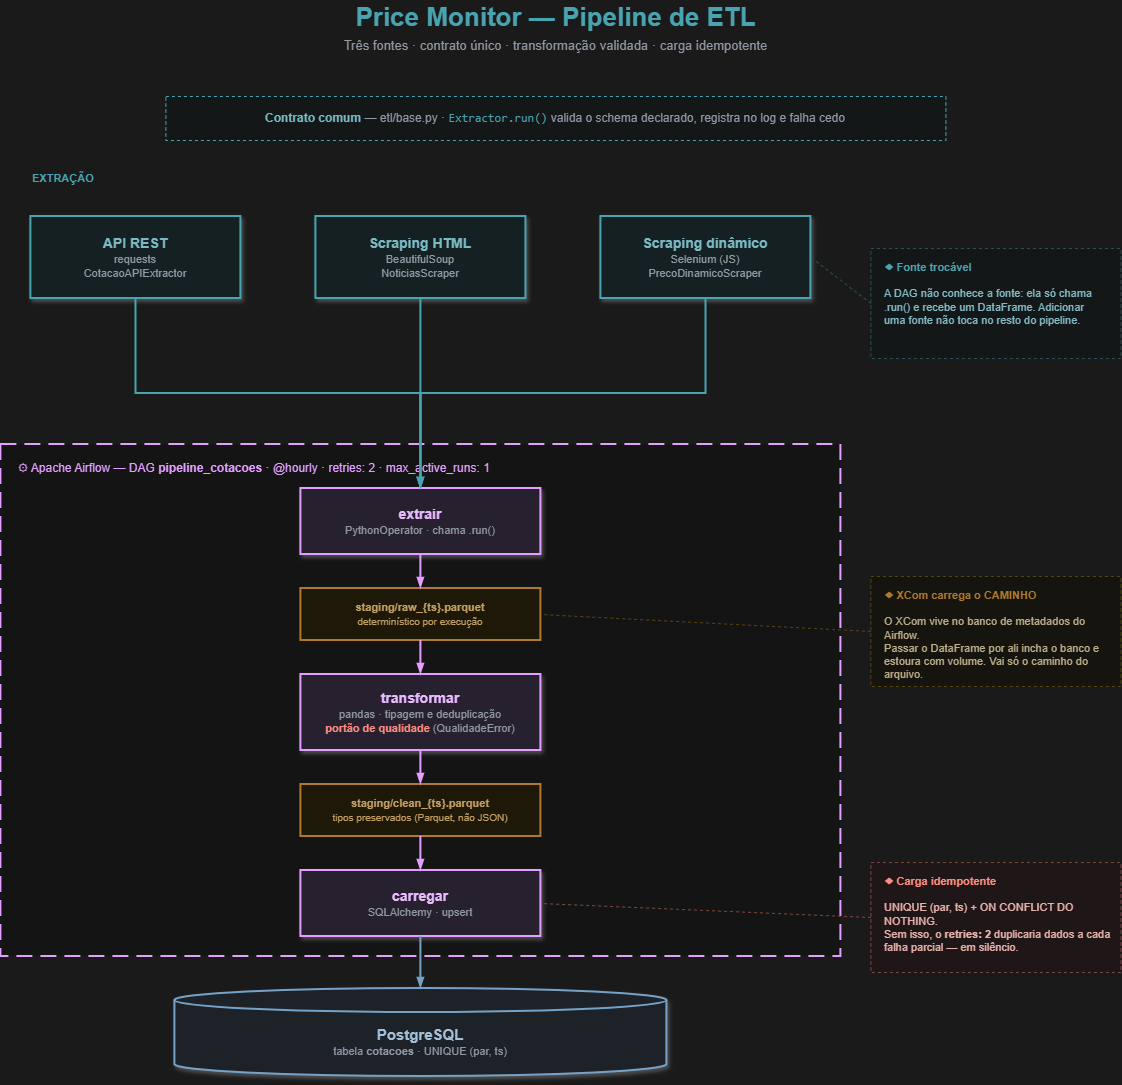

The diagram above was exported from draw.io. Its source (the exported page's mxGraphModel, read from the mxfile embedded in the PNG):
<mxGraphModel dx="2002" dy="1380" grid="1" gridSize="12" guides="1" tooltips="1" connect="1" arrows="1" fold="1" page="1" pageScale="1" pageWidth="1169" pageHeight="1150" background="light-dark(#FFFFFF,#1A1A1A)" math="0" shadow="0">
  <root>
    <mxCell id="0" />
    <mxCell id="1" parent="0" />
    <mxCell id="titulo" parent="1" style="text;html=1;align=center;verticalAlign=middle;fontSize=26;fontStyle=1;fontColor=#15808E;rounded=0;" value="Price Monitor — Pipeline de ETL" vertex="1">
      <mxGeometry height="34" width="780" x="195" y="24" as="geometry" />
    </mxCell>
    <mxCell id="subtitulo" parent="1" style="text;html=1;align=center;verticalAlign=middle;fontSize=13;fontColor=#5B6472;rounded=0;" value="Três fontes · contrato único · transformação validada · carga idempotente" vertex="1">
      <mxGeometry height="22" width="780" x="195" y="58" as="geometry" />
    </mxCell>
    <mxCell id="rotuloFontes" parent="1" style="text;html=1;align=left;verticalAlign=middle;fontSize=11;fontStyle=1;fontColor=#15808E;letterSpacing=2;rounded=0;" value="EXTRAÇÃO" vertex="1">
      <mxGeometry height="34" width="200" x="60" y="185" as="geometry" />
    </mxCell>
    <mxCell id="s1" parent="1" style="rounded=0;arcSize=12;whiteSpace=wrap;html=1;fillColor=#E6F4F6;strokeColor=#15808E;strokeWidth=2;fontColor=#0F5A66;verticalAlign=middle;shadow=1;" value="&lt;b style=&quot;font-size:14px&quot;&gt;API REST&lt;/b&gt;&lt;br&gt;&lt;font style=&quot;font-size:11px;color:#5B6472;&quot;&gt;requests&lt;br&gt;CotacaoAPIExtractor&lt;/font&gt;" vertex="1">
      <mxGeometry height="82" width="210" x="60" y="240" as="geometry" />
    </mxCell>
    <mxCell id="s2" parent="1" style="rounded=0;arcSize=12;whiteSpace=wrap;html=1;fillColor=#E6F4F6;strokeColor=#15808E;strokeWidth=2;fontColor=#0F5A66;verticalAlign=middle;shadow=1;" value="&lt;b style=&quot;font-size:14px&quot;&gt;Scraping HTML&lt;/b&gt;&lt;br&gt;&lt;font style=&quot;font-size:11px;color:#5B6472;&quot;&gt;BeautifulSoup&lt;br&gt;NoticiasScraper&lt;/font&gt;" vertex="1">
      <mxGeometry height="82" width="210" x="345" y="240" as="geometry" />
    </mxCell>
    <mxCell id="s3" parent="1" style="rounded=0;arcSize=12;whiteSpace=wrap;html=1;fillColor=#E6F4F6;strokeColor=#15808E;strokeWidth=2;fontColor=#0F5A66;verticalAlign=middle;shadow=1;" value="&lt;b style=&quot;font-size:14px&quot;&gt;Scraping dinâmico&lt;/b&gt;&lt;br&gt;&lt;font style=&quot;font-size:11px;color:#5B6472;&quot;&gt;Selenium (JS)&lt;br&gt;PrecoDinamicoScraper&lt;/font&gt;" vertex="1">
      <mxGeometry height="82" width="210" x="630" y="240" as="geometry" />
    </mxCell>
    <mxCell id="contrato" parent="1" style="rounded=0;arcSize=20;whiteSpace=wrap;html=1;fillColor=#F7FBFC;strokeColor=#15808E;strokeWidth=1;dashed=1;fontSize=12;fontColor=#0F5A66;verticalAlign=middle;" value="&lt;b&gt;Contrato comum&lt;/b&gt; &lt;font style=&quot;color:#5B6472&quot;&gt;— etl/base.py · &lt;/font&gt;&lt;code style=&quot;color:#15808E&quot;&gt;Extractor.run()&lt;/code&gt; &lt;font style=&quot;color:#5B6472&quot;&gt;valida o schema declarado, registra no log e falha cedo&lt;/font&gt;" vertex="1">
      <mxGeometry height="44" width="780" x="195" y="120" as="geometry" />
    </mxCell>
    <mxCell id="airflow" parent="1" style="rounded=0;arcSize=4;whiteSpace=wrap;html=1;fillColor=#FCFDFE;strokeColor=#7322C3;strokeWidth=2;dashed=1;dashPattern=8 4;verticalAlign=top;align=left;spacingLeft=16;spacingTop=10;fontSize=12;fontColor=#7322C3;" value="⚙  Apache Airflow — DAG &lt;b&gt;pipeline_cotacoes&lt;/b&gt;   ·   @hourly   ·   retries: 2   ·   max_active_runs: 1" vertex="1">
      <mxGeometry height="512" width="840" x="30" y="468" as="geometry" />
    </mxCell>
    <mxCell id="t1" parent="1" style="rounded=0;arcSize=14;whiteSpace=wrap;html=1;fillColor=#F1E9FA;strokeColor=#7322C3;strokeWidth=2;fontColor=#4A1580;verticalAlign=middle;shadow=1;" value="&lt;b style=&quot;font-size:14px&quot;&gt;extrair&lt;/b&gt;&lt;br&gt;&lt;font style=&quot;font-size:11px;color:#5B6472;&quot;&gt;PythonOperator · chama .run()&lt;/font&gt;" vertex="1">
      <mxGeometry height="66" width="240" x="330" y="512" as="geometry" />
    </mxCell>
    <mxCell id="st1" parent="1" style="rounded=0;arcSize=30;whiteSpace=wrap;html=1;fillColor=#FFF8E6;strokeColor=#B7791F;strokeWidth=2;fontSize=11;fontColor=#7A5209;verticalAlign=middle;" value="&lt;b&gt;staging/raw_{ts}.parquet&lt;/b&gt;&lt;br&gt;&lt;font style=&quot;font-size:10px;color:#7A5209;&quot;&gt;determinístico por execução&lt;/font&gt;" vertex="1">
      <mxGeometry height="52" width="240" x="330" y="612" as="geometry" />
    </mxCell>
    <mxCell id="t2" parent="1" style="rounded=0;arcSize=14;whiteSpace=wrap;html=1;fillColor=#F1E9FA;strokeColor=#7322C3;strokeWidth=2;fontColor=#4A1580;verticalAlign=middle;shadow=1;" value="&lt;b style=&quot;font-size:14px&quot;&gt;transformar&lt;/b&gt;&lt;br&gt;&lt;font style=&quot;font-size:11px;color:#5B6472;&quot;&gt;pandas · tipagem e deduplicação&lt;br&gt;&lt;b style=&quot;color:#C0392B&quot;&gt;portão de qualidade&lt;/b&gt; (QualidadeError)&lt;/font&gt;" vertex="1">
      <mxGeometry height="76" width="240" x="330" y="698" as="geometry" />
    </mxCell>
    <mxCell id="st2" parent="1" style="rounded=0;arcSize=30;whiteSpace=wrap;html=1;fillColor=#FFF8E6;strokeColor=#B7791F;strokeWidth=2;fontSize=11;fontColor=#7A5209;verticalAlign=middle;" value="&lt;b&gt;staging/clean_{ts}.parquet&lt;/b&gt;&lt;br&gt;&lt;font style=&quot;font-size:10px;color:#7A5209;&quot;&gt;tipos preservados (Parquet, não JSON)&lt;/font&gt;" vertex="1">
      <mxGeometry height="52" width="240" x="330" y="808" as="geometry" />
    </mxCell>
    <mxCell id="t3" parent="1" style="rounded=0;arcSize=14;whiteSpace=wrap;html=1;fillColor=#F1E9FA;strokeColor=#7322C3;strokeWidth=2;fontColor=#4A1580;verticalAlign=middle;shadow=1;" value="&lt;b style=&quot;font-size:14px&quot;&gt;carregar&lt;/b&gt;&lt;br&gt;&lt;font style=&quot;font-size:11px;color:#5B6472;&quot;&gt;SQLAlchemy · upsert&lt;/font&gt;" vertex="1">
      <mxGeometry height="66" width="240" x="330" y="894" as="geometry" />
    </mxCell>
    <mxCell id="pg" parent="1" style="shape=cylinder3;boundedLbl=1;backgroundOutline=1;size=12;whiteSpace=wrap;html=1;fillColor=#E8EEF5;strokeColor=#336791;strokeWidth=2;fontColor=#1F3F5C;verticalAlign=middle;shadow=1;rounded=0;" value="&lt;b style=&quot;font-size:15px&quot;&gt;PostgreSQL&lt;/b&gt;&lt;br&gt;&lt;font style=&quot;font-size:11px;color:#5B6472;&quot;&gt;tabela &lt;b&gt;cotacoes&lt;/b&gt; · UNIQUE (par, ts)&lt;/font&gt;" vertex="1">
      <mxGeometry height="88" width="492" x="204" y="1012" as="geometry" />
    </mxCell>
    <mxCell id="nota1" parent="1" style="rounded=0;arcSize=10;whiteSpace=wrap;html=1;fillColor=#FFFDF5;strokeColor=#D9C48A;strokeWidth=1;dashed=1;align=left;spacingLeft=12;spacingTop=6;fontSize=11;fontColor=#5B4A1F;verticalAlign=top;" value="&lt;b style=&quot;color:#B7791F&quot;&gt;◆ XCom carrega o CAMINHO&lt;/b&gt;&lt;br&gt;&lt;br&gt;O XCom vive no banco de metadados do Airflow.&lt;br&gt;Passar o DataFrame por ali incha o banco e&lt;br&gt;estoura com volume. Vai só o caminho do arquivo." vertex="1">
      <mxGeometry height="110" width="250" x="900" y="600" as="geometry" />
    </mxCell>
    <mxCell id="nota2" parent="1" style="rounded=0;arcSize=10;whiteSpace=wrap;html=1;fillColor=#FFF6F5;strokeColor=#E4A9A2;strokeWidth=1;dashed=1;align=left;spacingLeft=12;spacingTop=6;fontSize=11;fontColor=#6B2C25;verticalAlign=top;" value="&lt;b style=&quot;color:#C0392B&quot;&gt;◆ Carga idempotente&lt;/b&gt;&lt;br&gt;&lt;br&gt;UNIQUE (par, ts) + ON CONFLICT DO NOTHING.&lt;br&gt;Sem isso, o &lt;b&gt;retries: 2&lt;/b&gt; duplicaria dados a cada&lt;br&gt;falha parcial — em silêncio." vertex="1">
      <mxGeometry height="110" width="250" x="900" y="886" as="geometry" />
    </mxCell>
    <mxCell id="nota3" parent="1" style="rounded=0;arcSize=10;whiteSpace=wrap;html=1;fillColor=#F7FBFC;strokeColor=#9FC9D0;strokeWidth=1;dashed=1;align=left;spacingLeft=12;spacingTop=6;fontSize=11;fontColor=#14555F;verticalAlign=top;" value="&lt;b style=&quot;color:#15808E&quot;&gt;◆ Fonte trocável&lt;/b&gt;&lt;br&gt;&lt;br&gt;A DAG não conhece a fonte: ela só chama&lt;br&gt;.run() e recebe um DataFrame. Adicionar&lt;br&gt;uma fonte não toca no resto do pipeline." vertex="1">
      <mxGeometry height="110" width="250" x="900" y="272" as="geometry" />
    </mxCell>
    <mxCell id="e1" edge="1" parent="1" source="s1" style="edgeStyle=orthogonalEdgeStyle;rounded=0;html=1;strokeColor=#15808E;strokeWidth=2;endArrow=blockThin;endFill=1;exitX=0.5;exitY=1;exitDx=0;exitDy=0;entryX=0.5;entryY=0;entryDx=0;entryDy=0;" target="t1">
      <mxGeometry relative="1" as="geometry" />
    </mxCell>
    <mxCell id="e2" edge="1" parent="1" source="s2" style="edgeStyle=orthogonalEdgeStyle;rounded=0;html=1;strokeColor=#15808E;strokeWidth=2;endArrow=blockThin;endFill=1;exitX=0.5;exitY=1;exitDx=0;exitDy=0;entryX=0.5;entryY=0;entryDx=0;entryDy=0;" target="t1">
      <mxGeometry relative="1" as="geometry" />
    </mxCell>
    <mxCell id="e3" edge="1" parent="1" source="s3" style="edgeStyle=orthogonalEdgeStyle;rounded=0;html=1;strokeColor=#15808E;strokeWidth=2;endArrow=blockThin;endFill=1;exitX=0.5;exitY=1;exitDx=0;exitDy=0;entryX=0.5;entryY=0;entryDx=0;entryDy=0;" target="t1">
      <mxGeometry relative="1" as="geometry" />
    </mxCell>
    <mxCell id="e4" edge="1" parent="1" source="t1" style="edgeStyle=orthogonalEdgeStyle;rounded=0;html=1;strokeColor=#7322C3;strokeWidth=2;endArrow=blockThin;endFill=1;exitX=0.5;exitY=1;exitDx=0;exitDy=0;entryX=0.5;entryY=0;entryDx=0;entryDy=0;" target="st1">
      <mxGeometry relative="1" as="geometry" />
    </mxCell>
    <mxCell id="e5" edge="1" parent="1" source="st1" style="edgeStyle=orthogonalEdgeStyle;rounded=0;html=1;strokeColor=#7322C3;strokeWidth=2;endArrow=blockThin;endFill=1;exitX=0.5;exitY=1;exitDx=0;exitDy=0;entryX=0.5;entryY=0;entryDx=0;entryDy=0;" target="t2">
      <mxGeometry relative="1" as="geometry" />
    </mxCell>
    <mxCell id="e6" edge="1" parent="1" source="t2" style="edgeStyle=orthogonalEdgeStyle;rounded=0;html=1;strokeColor=#7322C3;strokeWidth=2;endArrow=blockThin;endFill=1;exitX=0.5;exitY=1;exitDx=0;exitDy=0;entryX=0.5;entryY=0;entryDx=0;entryDy=0;" target="st2">
      <mxGeometry relative="1" as="geometry" />
    </mxCell>
    <mxCell id="e7" edge="1" parent="1" source="st2" style="edgeStyle=orthogonalEdgeStyle;rounded=0;html=1;strokeColor=#7322C3;strokeWidth=2;endArrow=blockThin;endFill=1;exitX=0.5;exitY=1;exitDx=0;exitDy=0;entryX=0.5;entryY=0;entryDx=0;entryDy=0;" target="t3">
      <mxGeometry relative="1" as="geometry" />
    </mxCell>
    <mxCell id="e8" edge="1" parent="1" source="t3" style="edgeStyle=orthogonalEdgeStyle;rounded=0;html=1;strokeColor=#336791;strokeWidth=2;endArrow=blockThin;endFill=1;exitX=0.5;exitY=1;exitDx=0;exitDy=0;entryX=0.5;entryY=0;entryDx=0;entryDy=0;" target="pg">
      <mxGeometry relative="1" as="geometry" />
    </mxCell>
    <mxCell id="n1e" edge="1" parent="1" source="nota1" style="edgeStyle=none;html=1;strokeColor=#D9C48A;strokeWidth=1;dashed=1;endArrow=none;exitX=0;exitY=0.5;exitDx=0;exitDy=0;entryX=1;entryY=0.5;entryDx=0;entryDy=0;rounded=0;" target="st1">
      <mxGeometry relative="1" as="geometry" />
    </mxCell>
    <mxCell id="n2e" edge="1" parent="1" source="nota2" style="edgeStyle=none;html=1;strokeColor=#E4A9A2;strokeWidth=1;dashed=1;endArrow=none;exitX=0;exitY=0.5;exitDx=0;exitDy=0;entryX=1;entryY=0.5;entryDx=0;entryDy=0;rounded=0;" target="t3">
      <mxGeometry relative="1" as="geometry" />
    </mxCell>
    <mxCell id="n3e" edge="1" parent="1" source="nota3" style="edgeStyle=none;html=1;strokeColor=#9FC9D0;strokeWidth=1;dashed=1;endArrow=none;exitX=0;exitY=0.5;exitDx=0;exitDy=0;entryX=1;entryY=0.5;entryDx=0;entryDy=0;rounded=0;" target="s3">
      <mxGeometry relative="1" as="geometry" />
    </mxCell>
  </root>
</mxGraphModel>